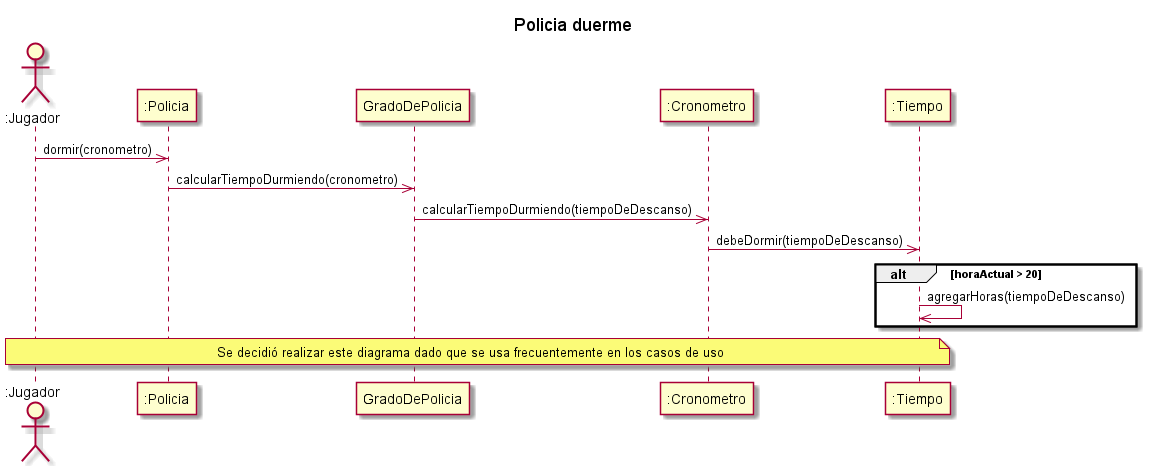

The diagram above was rendered by PlantUML. Its source (embedded in the PNG):
@startuml
title Policia duerme
actor ":Jugador" as AlgoThief
participant ":Policia" as Policia
participant "GradoDePolicia" as Grado
participant ":Cronometro" as Cronometro
participant ":Tiempo" as Tiempo
    AlgoThief ->> Policia : dormir(cronometro)
    Policia ->> Grado : calcularTiempoDurmiendo(cronometro)
    Grado ->> Cronometro : calcularTiempoDurmiendo(tiempoDeDescanso)
    Cronometro ->> Tiempo : debeDormir(tiempoDeDescanso)
    alt horaActual > 20          
        Tiempo ->> Tiempo : agregarHoras(tiempoDeDescanso)
    end
note across: Se decidió realizar este diagrama dado que se usa frecuentemente en los casos de uso

@enduml